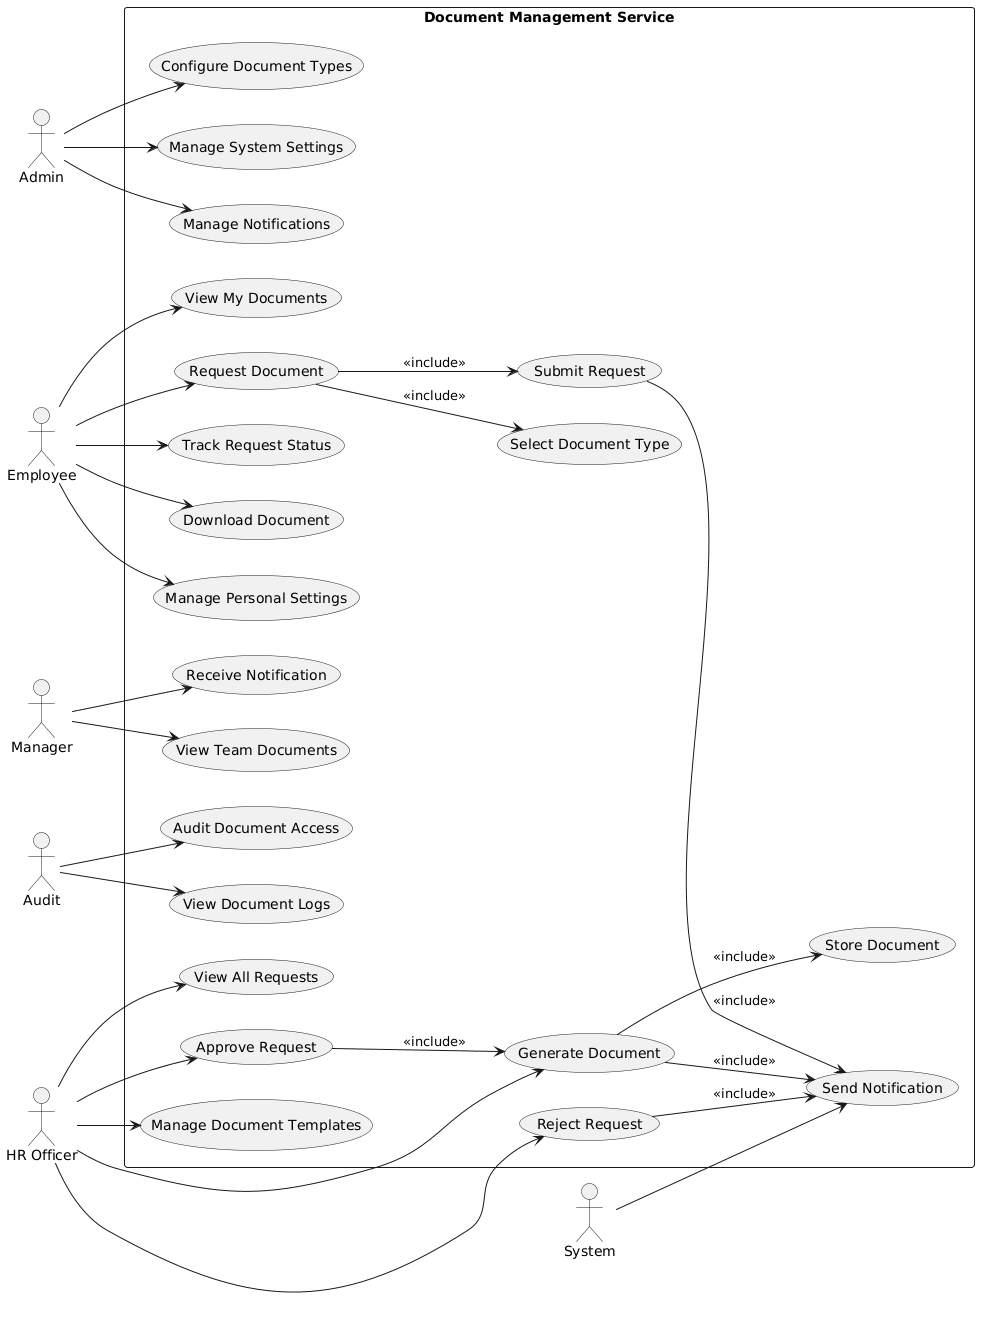

The diagram above was rendered by PlantUML. Its source (embedded in the PNG):
@startuml
left to right direction

actor Employee
actor Manager
actor "HR Officer" as HR
actor Admin
actor Audit
actor System

rectangle "Document Management Service" {

(Employee) --> (View My Documents)
(Employee) --> (Request Document)
(Employee) --> (Track Request Status)
(Employee) --> (Download Document)
(Employee) --> (Manage Personal Settings)

(Request Document) --> (Select Document Type) : <<include>>
(Request Document) --> (Submit Request) : <<include>>

(Submit Request) --> (Send Notification) : <<include>>

(Manager) --> (View Team Documents)
(Manager) --> (Receive Notification)

(HR) --> (View All Requests)
(HR) --> (Approve Request)
(HR) --> (Reject Request)
(HR) --> (Generate Document)
(HR) --> (Manage Document Templates)

(Approve Request) --> (Generate Document) : <<include>>
(Generate Document) --> (Store Document) : <<include>>
(Generate Document) --> (Send Notification) : <<include>>

(Reject Request) --> (Send Notification) : <<include>>

(Admin) --> (Configure Document Types)
(Admin) --> (Manage System Settings)
(Admin) --> (Manage Notifications)

(Audit) --> (View Document Logs)
(Audit) --> (Audit Document Access)

(System) --> (Send Notification)

}
@enduml